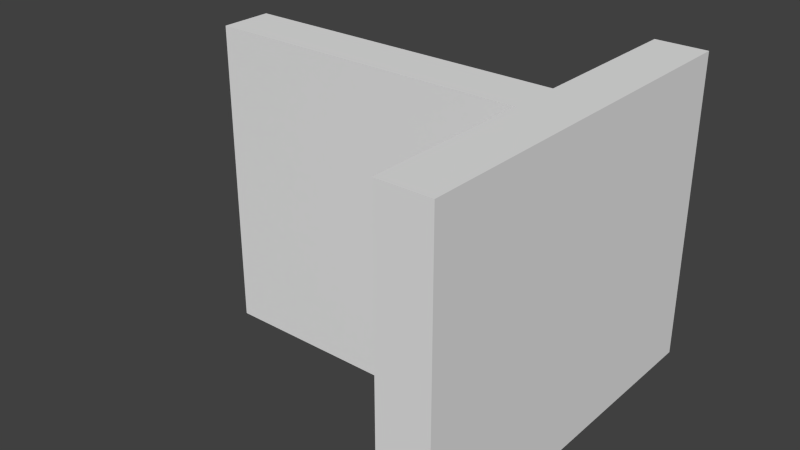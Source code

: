 # Source: Lab_Room_T_Wall.blend  (saved by Blender 2.71.0; exported with 4.5.12 LTS)
import bpy
from mathutils import Matrix  # noqa: F401  (used for matrix-valued properties, if any)

bpy.ops.wm.read_factory_settings(use_empty=True)
scene = bpy.context.scene
scene.name = 'Scene'

# ---- collections
col_collection_1 = bpy.data.collections.new('Collection 1'); scene.collection.children.link(col_collection_1)

# ---- materials (node trees are filled in below, after node groups)
mat_material = bpy.data.materials.new('Material')
mat_material.alpha_threshold = 0.0
mat_material.use_transparent_shadow = False
mat_material.roughness = 0.5
mat_material.line_color = (0.0, 0.0, 0.0, 1.0)

# ---- material node trees

# ---- world
world_world = bpy.data.worlds.new('World'); scene.world = world_world
world_world.color = (0.05088, 0.05088, 0.05088)
world_world.use_sun_shadow = False
world_world.sun_shadow_jitter_overblur = 0.0
world_world.cycles.sampling_method = 'MANUAL'
world_world.cycles.sample_map_resolution = 256

# ---- meshes
me_cube = bpy.data.meshes.new('Cube')
me_cube.from_pydata([(0.5, 1.0, -1.0), (0.5, -1.0, -1.0), (-1.0, -1.0, -1.0), (-1.0, 1.0, -1.0), (0.5, 1.0, 1.0), (0.5, -1.0, 1.0), (-1.0, -1.0, 1.0), (-1.0, 1.0, 1.0), (0.7429, 1.0, -1.0), (0.7429, -1.0, -1.0), (0.7429, 1.0, 1.0), (0.7429, -1.0, 1.0), (0.5, 7.4, -1.0), (0.5, -7.4, -1.0), (0.5, 7.4, 1.0), (0.5, -7.4, 1.0), (0.7429, 7.4, -1.0), (0.7429, -7.4, -1.0), (0.7429, 7.4, 1.0), (0.7429, -7.4, 1.0)], [], [(4, 7, 6, 5), (4, 5, 11, 10), (1, 5, 6, 2), (2, 6, 7, 3), (4, 0, 3, 7), (8, 10, 11, 9), (15, 13, 17, 19), (12, 14, 18, 16), (11, 5, 15, 19), (4, 10, 18, 14), (9, 11, 19, 17), (10, 8, 16, 18), (5, 1, 13, 15), (0, 4, 14, 12)])
_uv = me_cube.uv_layers.new(name='UVMap')
_uv.uv.foreach_set('vector', [0.604, 0.197, 0.9886, 0.197, 0.9886, 0.2585, 0.604, 0.2585, 0.604, 0.197, 0.604, 0.2585, 0.5418, 0.2585, 0.5418, 0.197, 0.281, 0.8089, 0.0001481, 0.8089, 0.0001472, 0.5393, 0.281, 0.5393, 0.281, 0.5393, 0.0001472, 0.5393, 0.0001478, 0.4607, 0.281, 0.4607, 0.0001473, 0.1911, 0.281, 0.1911, 0.281, 0.4607, 0.0001478, 0.4607, 0.5415, 0.4975, 0.2813, 0.4975, 0.2813, 0.4292, 0.5415, 0.4292, 0.2813, 0.0001513, 0.5415, 0.0001472, 0.5415, 0.04454, 0.2813, 0.04455, 0.5415, 0.9266, 0.2813, 0.9266, 0.2813, 0.8822, 0.5415, 0.8822, 0.5418, 0.2585, 0.604, 0.2585, 0.604, 0.4554, 0.5418, 0.4554, 0.604, 0.197, 0.5418, 0.197, 0.5418, 0.0001472, 0.604, 0.0001473, 0.5415, 0.4292, 0.2813, 0.4292, 0.2813, 0.04455, 0.5415, 0.04454, 0.2813, 0.4975, 0.5415, 0.4975, 0.5415, 0.8822, 0.2813, 0.8822, 0.0001481, 0.8089, 0.281, 0.8089, 0.281, 0.9999, 0.0001472, 0.9999, 0.281, 0.1911, 0.0001473, 0.1911, 0.0001498, 0.0001483, 0.281, 0.0001472])
me_cube.materials.append(mat_material)
me_cube.use_remesh_preserve_volume = False
me_cube.use_remesh_preserve_attributes = False
me_cube.use_mirror_vertex_groups = False
me_cube.update()

# ---- objects
ob_cube = bpy.data.objects.new('Cube', me_cube)

# ---- transforms, parenting, visibility, modifiers, constraints
ob_cube.location = (0.0, 0.0, 0.723)
ob_cube.scale = (1.0, 0.12, 0.72)
ob_cube.lock_rotations_4d = False
ob_cube.empty_display_type = 'ARROWS'
ob_cube.lineart.crease_threshold = 0.0

# ---- collection membership
col_collection_1.objects.link(ob_cube)

# ---- scene / render settings (as saved in the file)
scene.frame_start = 1; scene.frame_end = 250; scene.frame_set(1)
scene.render.engine = 'BLENDER_EEVEE_NEXT'
scene.render.resolution_percentage = 50
scene.render.dither_intensity = 0.0
scene.cycles.use_denoising = False
scene.cycles.samples = 10
scene.cycles.sampling_pattern = 'TABULATED_SOBOL'
scene.cycles.light_sampling_threshold = 0.0
scene.cycles.use_adaptive_sampling = False
scene.cycles.use_light_tree = False
scene.cycles.blur_glossy = 0.0
scene.cycles.volume_bounces = 1
scene.cycles.pixel_filter_type = 'GAUSSIAN'
scene.cycles.sample_clamp_indirect = 0.0
scene.view_settings.view_transform = 'Standard'
bpy.context.view_layer.update()

# ---- added for rendering (the .blend has no active camera and no usable light): camera, sun
cam_auto = bpy.data.cameras.new('AutoCamera')
cam_auto.lens = 50.0
cam_auto.sensor_width = 36.0
cam_auto.clip_end = 1000.0
ob_auto_camera = bpy.data.objects.new('AutoCamera', cam_auto)
scene.collection.objects.link(ob_auto_camera)
ob_auto_camera.location = (2.5314, -3.19197, 2.85103)
ob_auto_camera.rotation_euler = (1.09748, -7.21219e-08, 0.694738)
scene.camera = ob_auto_camera
light_auto_sun = bpy.data.lights.new('AutoSun', 'SUN')
light_auto_sun.energy = 3.0
light_auto_sun.angle = 0.0523599
ob_auto_sun = bpy.data.objects.new('AutoSun', light_auto_sun)
scene.collection.objects.link(ob_auto_sun)
ob_auto_sun.rotation_euler = (0.872665, 0.174533, 0.523599)
bpy.context.view_layer.update()
